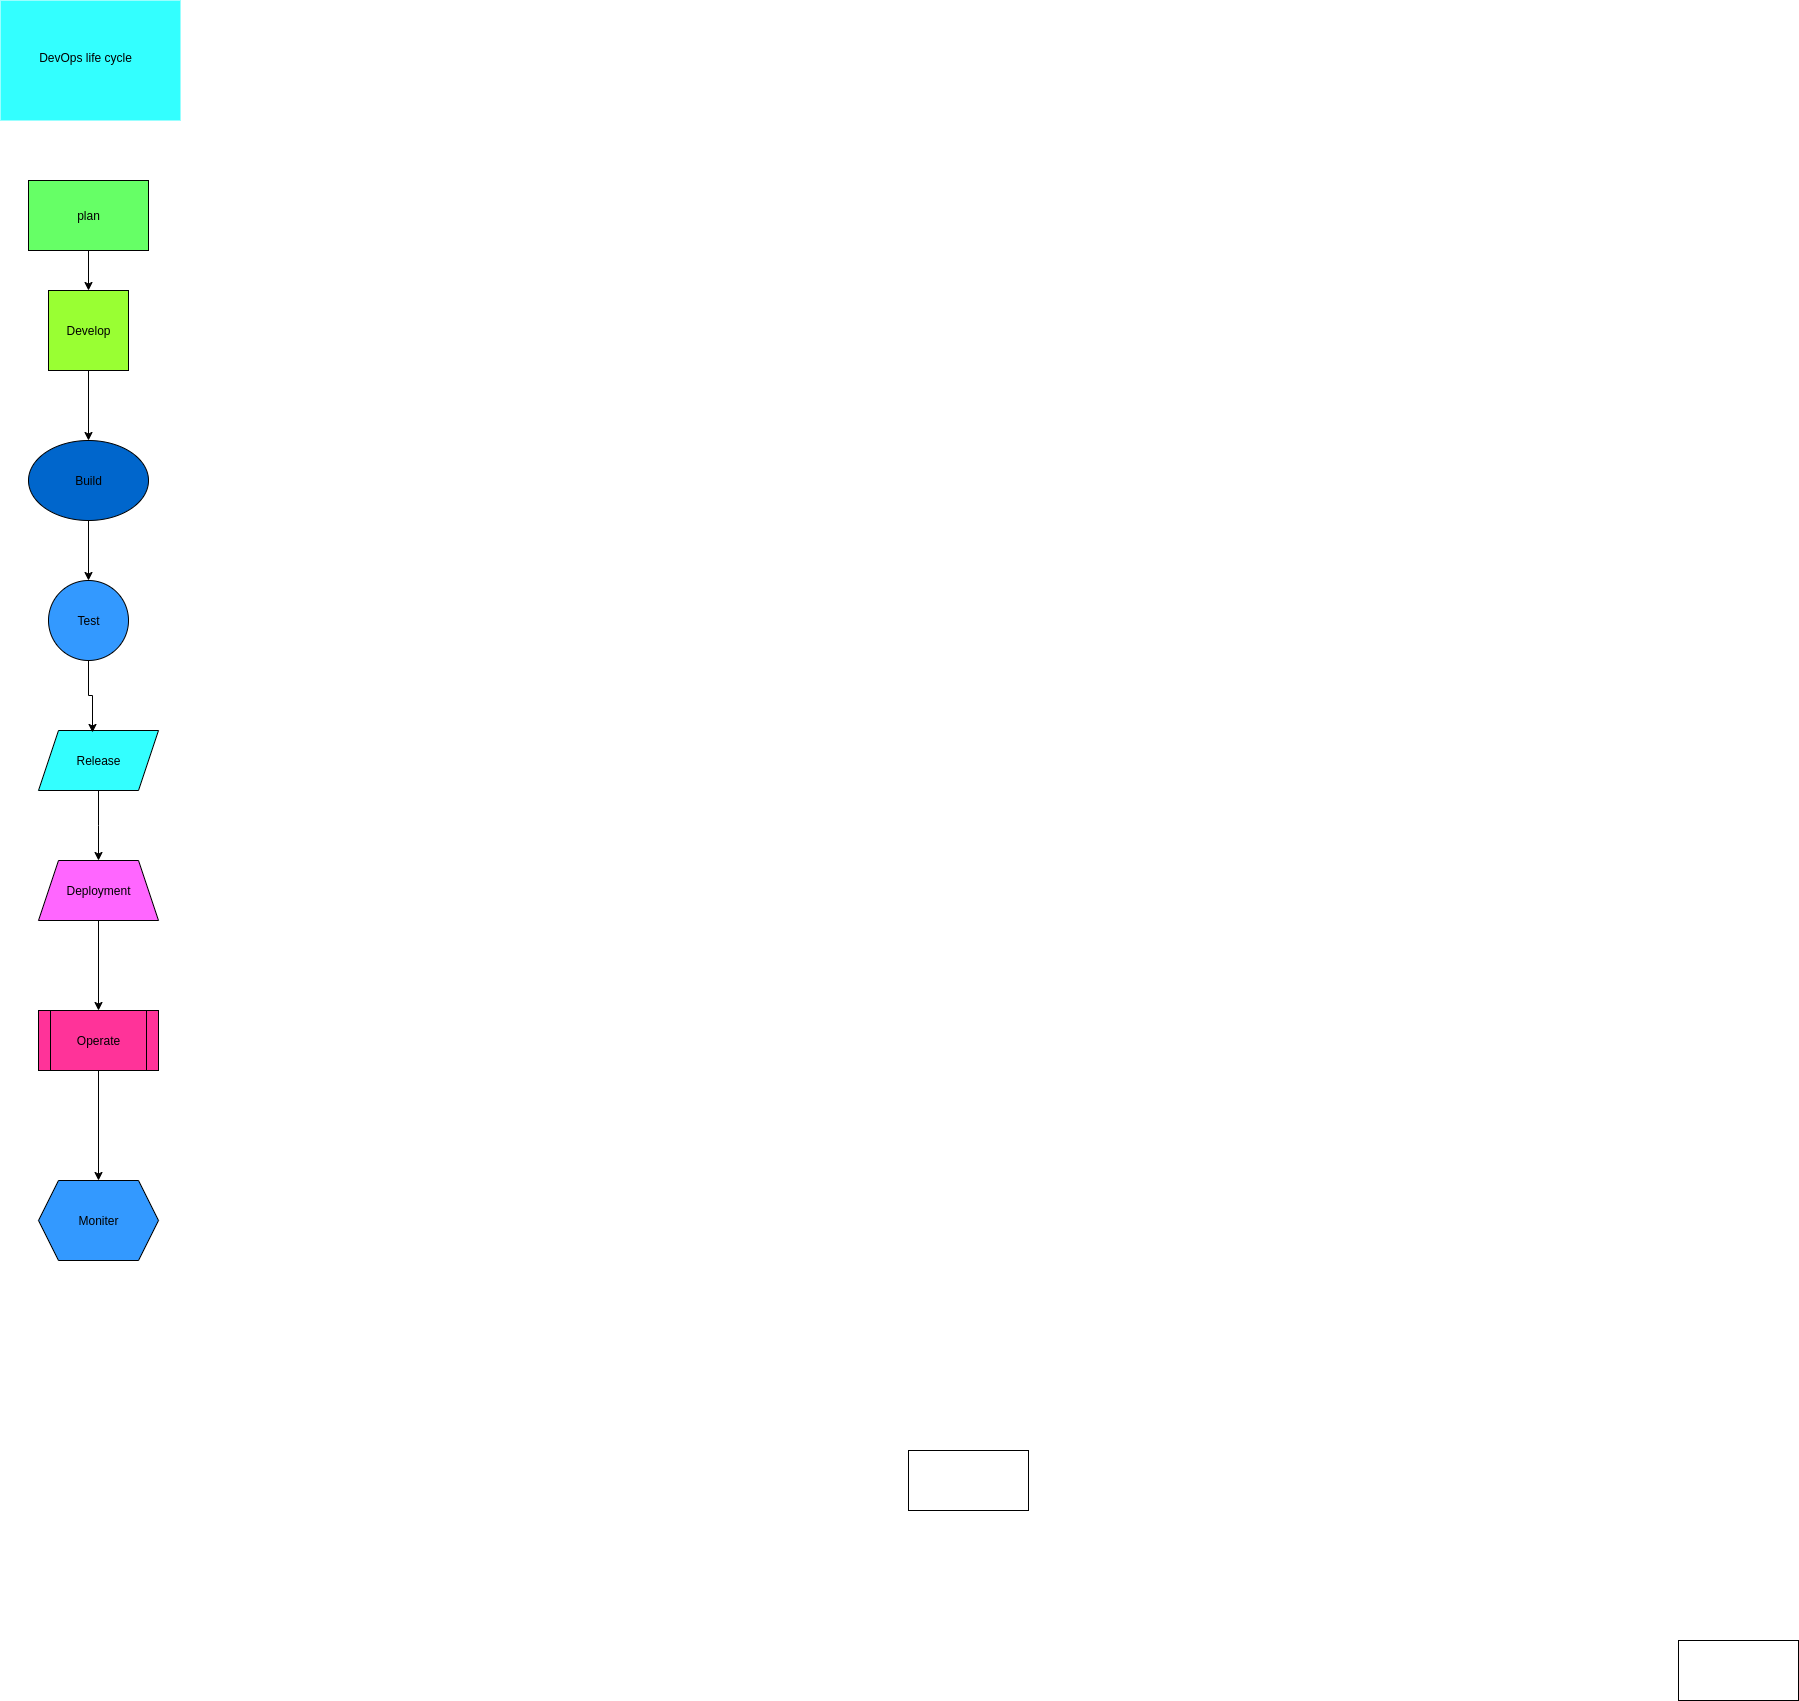

The diagram above was exported from draw.io. Its source (the exported page's mxGraphModel, read from the mxfile embedded in the PNG):
<mxGraphModel dx="3291" dy="2824" grid="1" gridSize="10" guides="1" tooltips="1" connect="1" arrows="1" fold="1" page="1" pageScale="1" pageWidth="827" pageHeight="1169" math="0" shadow="0">
  <root>
    <mxCell id="0" />
    <mxCell id="1" parent="0" />
    <mxCell id="w_FBUmOnNRk6JrEWYjp1-2" value="" style="rounded=0;whiteSpace=wrap;html=1;" parent="1" vertex="1">
      <mxGeometry x="-520" y="-50" width="120" height="60" as="geometry" />
    </mxCell>
    <mxCell id="8lwJ9Cq0Ltki45vfblLB-1" value="" style="rounded=0;whiteSpace=wrap;html=1;" vertex="1" parent="1">
      <mxGeometry x="-1290" y="-240" width="120" height="60" as="geometry" />
    </mxCell>
    <mxCell id="8lwJ9Cq0Ltki45vfblLB-4" value="" style="edgeStyle=orthogonalEdgeStyle;rounded=0;orthogonalLoop=1;jettySize=auto;html=1;" edge="1" parent="1" source="8lwJ9Cq0Ltki45vfblLB-2" target="8lwJ9Cq0Ltki45vfblLB-3">
      <mxGeometry relative="1" as="geometry" />
    </mxCell>
    <mxCell id="8lwJ9Cq0Ltki45vfblLB-2" value="plan" style="rounded=0;whiteSpace=wrap;html=1;strokeColor=default;fillColor=#66FF66;" vertex="1" parent="1">
      <mxGeometry x="-2170" y="-1510" width="120" height="70" as="geometry" />
    </mxCell>
    <mxCell id="8lwJ9Cq0Ltki45vfblLB-7" style="edgeStyle=orthogonalEdgeStyle;rounded=0;orthogonalLoop=1;jettySize=auto;html=1;" edge="1" parent="1" source="8lwJ9Cq0Ltki45vfblLB-3" target="8lwJ9Cq0Ltki45vfblLB-6">
      <mxGeometry relative="1" as="geometry" />
    </mxCell>
    <mxCell id="8lwJ9Cq0Ltki45vfblLB-3" value="Develop" style="whiteSpace=wrap;html=1;aspect=fixed;fillColor=#99FF33;" vertex="1" parent="1">
      <mxGeometry x="-2150" y="-1400" width="80" height="80" as="geometry" />
    </mxCell>
    <mxCell id="8lwJ9Cq0Ltki45vfblLB-9" style="edgeStyle=orthogonalEdgeStyle;rounded=0;orthogonalLoop=1;jettySize=auto;html=1;entryX=0.5;entryY=0;entryDx=0;entryDy=0;" edge="1" parent="1" source="8lwJ9Cq0Ltki45vfblLB-6" target="8lwJ9Cq0Ltki45vfblLB-8">
      <mxGeometry relative="1" as="geometry" />
    </mxCell>
    <mxCell id="8lwJ9Cq0Ltki45vfblLB-6" value="Build" style="ellipse;whiteSpace=wrap;html=1;fillColor=#0066CC;" vertex="1" parent="1">
      <mxGeometry x="-2170" y="-1250" width="120" height="80" as="geometry" />
    </mxCell>
    <mxCell id="8lwJ9Cq0Ltki45vfblLB-8" value="Test" style="ellipse;whiteSpace=wrap;html=1;aspect=fixed;fillColor=#3399FF;" vertex="1" parent="1">
      <mxGeometry x="-2150" y="-1110" width="80" height="80" as="geometry" />
    </mxCell>
    <mxCell id="8lwJ9Cq0Ltki45vfblLB-13" style="edgeStyle=orthogonalEdgeStyle;rounded=0;orthogonalLoop=1;jettySize=auto;html=1;" edge="1" parent="1" source="8lwJ9Cq0Ltki45vfblLB-10">
      <mxGeometry relative="1" as="geometry">
        <mxPoint x="-2100" y="-830" as="targetPoint" />
      </mxGeometry>
    </mxCell>
    <mxCell id="8lwJ9Cq0Ltki45vfblLB-10" value="Release" style="shape=parallelogram;perimeter=parallelogramPerimeter;whiteSpace=wrap;html=1;fixedSize=1;fillColor=#33FFFF;" vertex="1" parent="1">
      <mxGeometry x="-2160" y="-960" width="120" height="60" as="geometry" />
    </mxCell>
    <mxCell id="8lwJ9Cq0Ltki45vfblLB-11" style="edgeStyle=orthogonalEdgeStyle;rounded=0;orthogonalLoop=1;jettySize=auto;html=1;entryX=0.45;entryY=0.033;entryDx=0;entryDy=0;entryPerimeter=0;" edge="1" parent="1" source="8lwJ9Cq0Ltki45vfblLB-8" target="8lwJ9Cq0Ltki45vfblLB-10">
      <mxGeometry relative="1" as="geometry" />
    </mxCell>
    <mxCell id="8lwJ9Cq0Ltki45vfblLB-16" style="edgeStyle=orthogonalEdgeStyle;rounded=0;orthogonalLoop=1;jettySize=auto;html=1;entryX=0.5;entryY=0;entryDx=0;entryDy=0;" edge="1" parent="1" source="8lwJ9Cq0Ltki45vfblLB-14" target="8lwJ9Cq0Ltki45vfblLB-15">
      <mxGeometry relative="1" as="geometry" />
    </mxCell>
    <mxCell id="8lwJ9Cq0Ltki45vfblLB-14" value="Deployment" style="shape=trapezoid;perimeter=trapezoidPerimeter;whiteSpace=wrap;html=1;fixedSize=1;fillColor=#FF66FF;" vertex="1" parent="1">
      <mxGeometry x="-2160" y="-830" width="120" height="60" as="geometry" />
    </mxCell>
    <mxCell id="8lwJ9Cq0Ltki45vfblLB-18" style="edgeStyle=orthogonalEdgeStyle;rounded=0;orthogonalLoop=1;jettySize=auto;html=1;exitX=0.5;exitY=1;exitDx=0;exitDy=0;" edge="1" parent="1" source="8lwJ9Cq0Ltki45vfblLB-15" target="8lwJ9Cq0Ltki45vfblLB-17">
      <mxGeometry relative="1" as="geometry" />
    </mxCell>
    <mxCell id="8lwJ9Cq0Ltki45vfblLB-15" value="Operate" style="shape=process;whiteSpace=wrap;html=1;backgroundOutline=1;fillColor=#FF3399;" vertex="1" parent="1">
      <mxGeometry x="-2160" y="-680" width="120" height="60" as="geometry" />
    </mxCell>
    <mxCell id="8lwJ9Cq0Ltki45vfblLB-17" value="Moniter" style="shape=hexagon;perimeter=hexagonPerimeter2;whiteSpace=wrap;html=1;fixedSize=1;fillColor=#3399FF;strokeColor=default;" vertex="1" parent="1">
      <mxGeometry x="-2160" y="-510" width="120" height="80" as="geometry" />
    </mxCell>
    <mxCell id="8lwJ9Cq0Ltki45vfblLB-21" value="&amp;nbsp; &amp;nbsp; &amp;nbsp; &amp;nbsp; &amp;nbsp; &amp;nbsp; &amp;nbsp; &amp;nbsp; &amp;nbsp; &amp;nbsp; &amp;nbsp; &amp;nbsp; &amp;nbsp; &amp;nbsp; &amp;nbsp; &amp;nbsp; &amp;nbsp; &amp;nbsp; &amp;nbsp; &amp;nbsp; &amp;nbsp; &amp;nbsp; &amp;nbsp; &amp;nbsp; &amp;nbsp; &amp;nbsp; &amp;nbsp; &amp;nbsp; &amp;nbsp; &amp;nbsp; &amp;nbsp; &amp;nbsp; &amp;nbsp; &amp;nbsp; &amp;nbsp; &amp;nbsp; &amp;nbsp; &amp;nbsp; &amp;nbsp; &amp;nbsp; &amp;nbsp; &amp;nbsp; &amp;nbsp; &amp;nbsp; &amp;nbsp; &amp;nbsp; &amp;nbsp; &amp;nbsp; &amp;nbsp; &amp;nbsp; &amp;nbsp; &amp;nbsp; &amp;nbsp; &amp;nbsp; &amp;nbsp; &amp;nbsp; &amp;nbsp; &amp;nbsp; &amp;nbsp; &amp;nbsp; &amp;nbsp; &amp;nbsp; &amp;nbsp; &amp;nbsp; &amp;nbsp; &amp;nbsp; &amp;nbsp; &amp;nbsp; &amp;nbsp; &amp;nbsp; &amp;nbsp; &amp;nbsp; &amp;nbsp; &amp;nbsp; &amp;nbsp; &amp;nbsp; &amp;nbsp; &amp;nbsp; &amp;nbsp; &amp;nbsp; &amp;nbsp; &amp;nbsp; &amp;nbsp; &amp;nbsp; &amp;nbsp; &amp;nbsp; &amp;nbsp;DevOps life cycle" style="text;html=1;whiteSpace=wrap;overflow=hidden;rounded=0;fillColor=#33FFFF;" vertex="1" parent="1">
      <mxGeometry x="-2198" y="-1690" width="180" height="120" as="geometry" />
    </mxCell>
  </root>
</mxGraphModel>